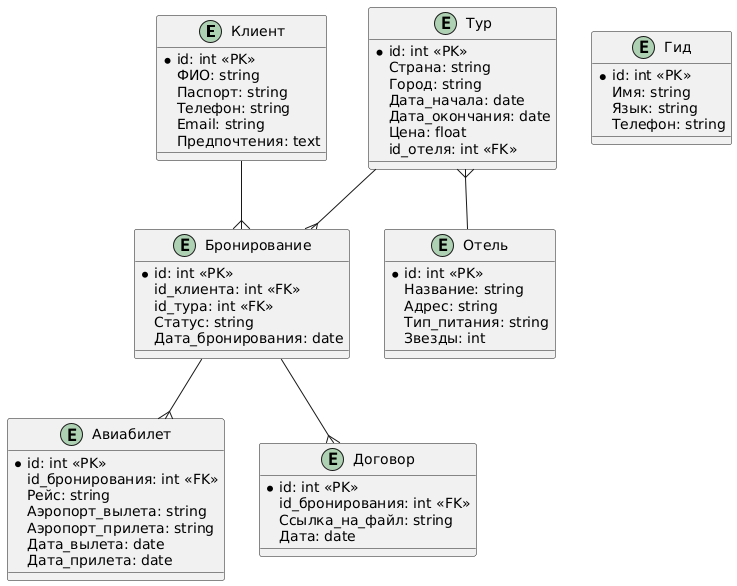

The diagram above was rendered by PlantUML. Its source (embedded in the PNG):
@startuml
entity Клиент {
  *id: int <<PK>>
  ФИО: string
  Паспорт: string
  Телефон: string
  Email: string
  Предпочтения: text
}

entity Тур {
  *id: int <<PK>>
  Страна: string
  Город: string
  Дата_начала: date
  Дата_окончания: date
  Цена: float
  id_отеля: int <<FK>>
}

entity Отель {
  *id: int <<PK>>
  Название: string
  Адрес: string
  Тип_питания: string
  Звезды: int
}

entity Бронирование {
  *id: int <<PK>>
  id_клиента: int <<FK>>
  id_тура: int <<FK>>
  Статус: string
  Дата_бронирования: date
}

entity Авиабилет {
  *id: int <<PK>>
  id_бронирования: int <<FK>>
  Рейс: string
  Аэропорт_вылета: string
  Аэропорт_прилета: string
  Дата_вылета: date
  Дата_прилета: date
}

entity Гид {
  *id: int <<PK>>
  Имя: string
  Язык: string
  Телефон: string
}

entity Договор {
  *id: int <<PK>>
  id_бронирования: int <<FK>>
  Ссылка_на_файл: string
  Дата: date
}

Клиент --{ Бронирование
Тур --{ Бронирование
Тур }-- Отель
Бронирование --{ Авиабилет
Бронирование --{ Договор
@enduml